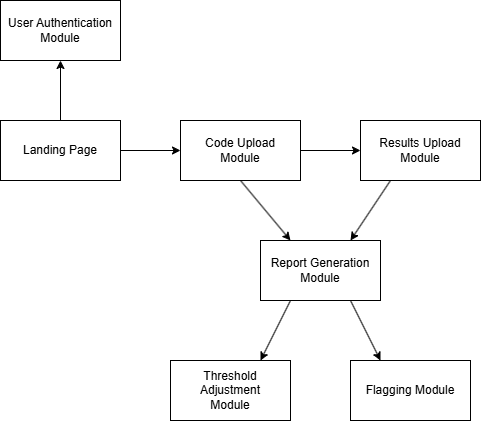

The diagram above was exported from draw.io. Its source (the exported page's mxGraphModel, read from the mxfile embedded in the PNG):
<mxGraphModel dx="1032" dy="1097" grid="1" gridSize="10" guides="1" tooltips="1" connect="1" arrows="1" fold="1" page="1" pageScale="1" pageWidth="850" pageHeight="1100" math="0" shadow="0">
  <root>
    <mxCell id="0" />
    <mxCell id="1" parent="0" />
    <mxCell id="WtD0RLgHVo3DjLGmcAH4-1" value="User Authentication&lt;div&gt;Module&lt;/div&gt;" style="rounded=0;whiteSpace=wrap;html=1;" vertex="1" parent="1">
      <mxGeometry x="420" y="200" width="120" height="60" as="geometry" />
    </mxCell>
    <mxCell id="WtD0RLgHVo3DjLGmcAH4-3" value="Landing Page" style="rounded=0;whiteSpace=wrap;html=1;" vertex="1" parent="1">
      <mxGeometry x="420" y="320" width="120" height="60" as="geometry" />
    </mxCell>
    <mxCell id="WtD0RLgHVo3DjLGmcAH4-23" style="edgeStyle=orthogonalEdgeStyle;rounded=0;orthogonalLoop=1;jettySize=auto;html=1;entryX=0;entryY=0.5;entryDx=0;entryDy=0;" edge="1" parent="1" source="WtD0RLgHVo3DjLGmcAH4-4" target="WtD0RLgHVo3DjLGmcAH4-21">
      <mxGeometry relative="1" as="geometry" />
    </mxCell>
    <mxCell id="WtD0RLgHVo3DjLGmcAH4-4" value="Code Upload&lt;div&gt;Module&lt;/div&gt;" style="rounded=0;whiteSpace=wrap;html=1;" vertex="1" parent="1">
      <mxGeometry x="600" y="320" width="120" height="60" as="geometry" />
    </mxCell>
    <mxCell id="WtD0RLgHVo3DjLGmcAH4-8" value="Report Generation&lt;div&gt;Module&lt;/div&gt;" style="rounded=0;whiteSpace=wrap;html=1;" vertex="1" parent="1">
      <mxGeometry x="680" y="440" width="120" height="60" as="geometry" />
    </mxCell>
    <mxCell id="WtD0RLgHVo3DjLGmcAH4-14" value="" style="endArrow=classic;html=1;rounded=0;exitX=0.5;exitY=0;exitDx=0;exitDy=0;entryX=0.5;entryY=1;entryDx=0;entryDy=0;" edge="1" parent="1" source="WtD0RLgHVo3DjLGmcAH4-3" target="WtD0RLgHVo3DjLGmcAH4-1">
      <mxGeometry width="50" height="50" relative="1" as="geometry">
        <mxPoint x="570" y="300" as="sourcePoint" />
        <mxPoint x="620" y="250" as="targetPoint" />
      </mxGeometry>
    </mxCell>
    <mxCell id="WtD0RLgHVo3DjLGmcAH4-20" value="" style="endArrow=classic;html=1;rounded=0;exitX=1;exitY=0.5;exitDx=0;exitDy=0;entryX=0;entryY=0.5;entryDx=0;entryDy=0;" edge="1" parent="1" source="WtD0RLgHVo3DjLGmcAH4-3" target="WtD0RLgHVo3DjLGmcAH4-4">
      <mxGeometry width="50" height="50" relative="1" as="geometry">
        <mxPoint x="630" y="300" as="sourcePoint" />
        <mxPoint x="680" y="250" as="targetPoint" />
      </mxGeometry>
    </mxCell>
    <mxCell id="WtD0RLgHVo3DjLGmcAH4-21" value="Results Upload&lt;div&gt;Module&lt;/div&gt;" style="rounded=0;whiteSpace=wrap;html=1;" vertex="1" parent="1">
      <mxGeometry x="780" y="320" width="120" height="60" as="geometry" />
    </mxCell>
    <mxCell id="WtD0RLgHVo3DjLGmcAH4-25" value="" style="endArrow=classic;html=1;rounded=0;exitX=0.5;exitY=1;exitDx=0;exitDy=0;entryX=0.25;entryY=0;entryDx=0;entryDy=0;" edge="1" parent="1" source="WtD0RLgHVo3DjLGmcAH4-4" target="WtD0RLgHVo3DjLGmcAH4-8">
      <mxGeometry width="50" height="50" relative="1" as="geometry">
        <mxPoint x="640" y="470" as="sourcePoint" />
        <mxPoint x="690" y="420" as="targetPoint" />
      </mxGeometry>
    </mxCell>
    <mxCell id="WtD0RLgHVo3DjLGmcAH4-26" value="" style="endArrow=classic;html=1;rounded=0;exitX=0.25;exitY=1;exitDx=0;exitDy=0;entryX=0.75;entryY=0;entryDx=0;entryDy=0;" edge="1" parent="1" source="WtD0RLgHVo3DjLGmcAH4-21" target="WtD0RLgHVo3DjLGmcAH4-8">
      <mxGeometry width="50" height="50" relative="1" as="geometry">
        <mxPoint x="870" y="460" as="sourcePoint" />
        <mxPoint x="920" y="410" as="targetPoint" />
      </mxGeometry>
    </mxCell>
    <mxCell id="WtD0RLgHVo3DjLGmcAH4-27" value="Threshold&lt;div&gt;Adjustment&lt;/div&gt;&lt;div&gt;Module&lt;/div&gt;" style="rounded=0;whiteSpace=wrap;html=1;" vertex="1" parent="1">
      <mxGeometry x="590" y="560" width="120" height="60" as="geometry" />
    </mxCell>
    <mxCell id="WtD0RLgHVo3DjLGmcAH4-28" value="Flagging Module" style="rounded=0;whiteSpace=wrap;html=1;" vertex="1" parent="1">
      <mxGeometry x="770" y="560" width="120" height="60" as="geometry" />
    </mxCell>
    <mxCell id="WtD0RLgHVo3DjLGmcAH4-30" value="" style="endArrow=classic;html=1;rounded=0;exitX=0.25;exitY=1;exitDx=0;exitDy=0;entryX=0.75;entryY=0;entryDx=0;entryDy=0;" edge="1" parent="1" source="WtD0RLgHVo3DjLGmcAH4-8" target="WtD0RLgHVo3DjLGmcAH4-27">
      <mxGeometry width="50" height="50" relative="1" as="geometry">
        <mxPoint x="590" y="550" as="sourcePoint" />
        <mxPoint x="640" y="500" as="targetPoint" />
      </mxGeometry>
    </mxCell>
    <mxCell id="WtD0RLgHVo3DjLGmcAH4-31" value="" style="endArrow=classic;html=1;rounded=0;exitX=0.75;exitY=1;exitDx=0;exitDy=0;entryX=0.25;entryY=0;entryDx=0;entryDy=0;" edge="1" parent="1" source="WtD0RLgHVo3DjLGmcAH4-8" target="WtD0RLgHVo3DjLGmcAH4-28">
      <mxGeometry width="50" height="50" relative="1" as="geometry">
        <mxPoint x="870" y="520" as="sourcePoint" />
        <mxPoint x="920" y="470" as="targetPoint" />
      </mxGeometry>
    </mxCell>
  </root>
</mxGraphModel>